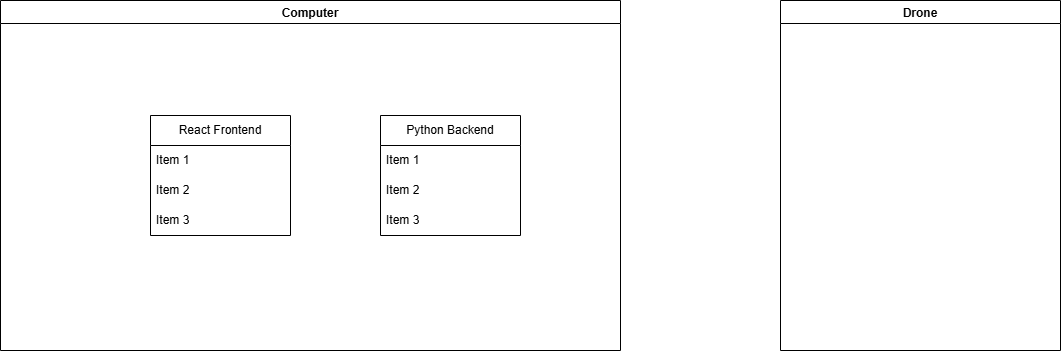

The diagram above was exported from draw.io. Its source (the exported page's mxGraphModel, read from the mxfile embedded in the PNG):
<mxGraphModel dx="2321" dy="814" grid="1" gridSize="10" guides="1" tooltips="1" connect="1" arrows="1" fold="1" page="1" pageScale="1" pageWidth="850" pageHeight="1100" math="0" shadow="0">
  <root>
    <mxCell id="0" />
    <mxCell id="1" parent="0" />
    <mxCell id="uT2H6au16o2Alk9wTO7U-11" parent="1" style="swimlane;" value="Computer" vertex="1">
      <mxGeometry height="350" width="620" x="-750" y="170" as="geometry" />
    </mxCell>
    <mxCell id="uT2H6au16o2Alk9wTO7U-1" parent="uT2H6au16o2Alk9wTO7U-11" style="swimlane;fontStyle=0;childLayout=stackLayout;horizontal=1;startSize=30;horizontalStack=0;resizeParent=1;resizeParentMax=0;resizeLast=0;collapsible=1;marginBottom=0;whiteSpace=wrap;html=1;" value="Python Backend" vertex="1">
      <mxGeometry height="120" width="140" x="380" y="115" as="geometry">
        <mxRectangle height="30" width="60" x="360" y="240" as="alternateBounds" />
      </mxGeometry>
    </mxCell>
    <mxCell id="uT2H6au16o2Alk9wTO7U-2" parent="uT2H6au16o2Alk9wTO7U-1" style="text;strokeColor=none;fillColor=none;align=left;verticalAlign=middle;spacingLeft=4;spacingRight=4;overflow=hidden;points=[[0,0.5],[1,0.5]];portConstraint=eastwest;rotatable=0;whiteSpace=wrap;html=1;" value="Item 1" vertex="1">
      <mxGeometry height="30" width="140" y="30" as="geometry" />
    </mxCell>
    <mxCell id="uT2H6au16o2Alk9wTO7U-3" parent="uT2H6au16o2Alk9wTO7U-1" style="text;strokeColor=none;fillColor=none;align=left;verticalAlign=middle;spacingLeft=4;spacingRight=4;overflow=hidden;points=[[0,0.5],[1,0.5]];portConstraint=eastwest;rotatable=0;whiteSpace=wrap;html=1;" value="Item 2" vertex="1">
      <mxGeometry height="30" width="140" y="60" as="geometry" />
    </mxCell>
    <mxCell id="uT2H6au16o2Alk9wTO7U-4" parent="uT2H6au16o2Alk9wTO7U-1" style="text;strokeColor=none;fillColor=none;align=left;verticalAlign=middle;spacingLeft=4;spacingRight=4;overflow=hidden;points=[[0,0.5],[1,0.5]];portConstraint=eastwest;rotatable=0;whiteSpace=wrap;html=1;" value="Item 3" vertex="1">
      <mxGeometry height="30" width="140" y="90" as="geometry" />
    </mxCell>
    <mxCell id="uT2H6au16o2Alk9wTO7U-24" parent="uT2H6au16o2Alk9wTO7U-11" style="swimlane;fontStyle=0;childLayout=stackLayout;horizontal=1;startSize=30;horizontalStack=0;resizeParent=1;resizeParentMax=0;resizeLast=0;collapsible=1;marginBottom=0;whiteSpace=wrap;html=1;" value="React Frontend" vertex="1">
      <mxGeometry height="120" width="140" x="150" y="115" as="geometry">
        <mxRectangle height="30" width="60" x="360" y="240" as="alternateBounds" />
      </mxGeometry>
    </mxCell>
    <mxCell id="uT2H6au16o2Alk9wTO7U-25" parent="uT2H6au16o2Alk9wTO7U-24" style="text;strokeColor=none;fillColor=none;align=left;verticalAlign=middle;spacingLeft=4;spacingRight=4;overflow=hidden;points=[[0,0.5],[1,0.5]];portConstraint=eastwest;rotatable=0;whiteSpace=wrap;html=1;" value="Item 1" vertex="1">
      <mxGeometry height="30" width="140" y="30" as="geometry" />
    </mxCell>
    <mxCell id="uT2H6au16o2Alk9wTO7U-26" parent="uT2H6au16o2Alk9wTO7U-24" style="text;strokeColor=none;fillColor=none;align=left;verticalAlign=middle;spacingLeft=4;spacingRight=4;overflow=hidden;points=[[0,0.5],[1,0.5]];portConstraint=eastwest;rotatable=0;whiteSpace=wrap;html=1;" value="Item 2" vertex="1">
      <mxGeometry height="30" width="140" y="60" as="geometry" />
    </mxCell>
    <mxCell id="uT2H6au16o2Alk9wTO7U-27" parent="uT2H6au16o2Alk9wTO7U-24" style="text;strokeColor=none;fillColor=none;align=left;verticalAlign=middle;spacingLeft=4;spacingRight=4;overflow=hidden;points=[[0,0.5],[1,0.5]];portConstraint=eastwest;rotatable=0;whiteSpace=wrap;html=1;" value="Item 3" vertex="1">
      <mxGeometry height="30" width="140" y="90" as="geometry" />
    </mxCell>
    <mxCell id="uT2H6au16o2Alk9wTO7U-12" parent="1" style="swimlane;" value="Drone" vertex="1">
      <mxGeometry height="350" width="280" x="30" y="170" as="geometry" />
    </mxCell>
  </root>
</mxGraphModel>